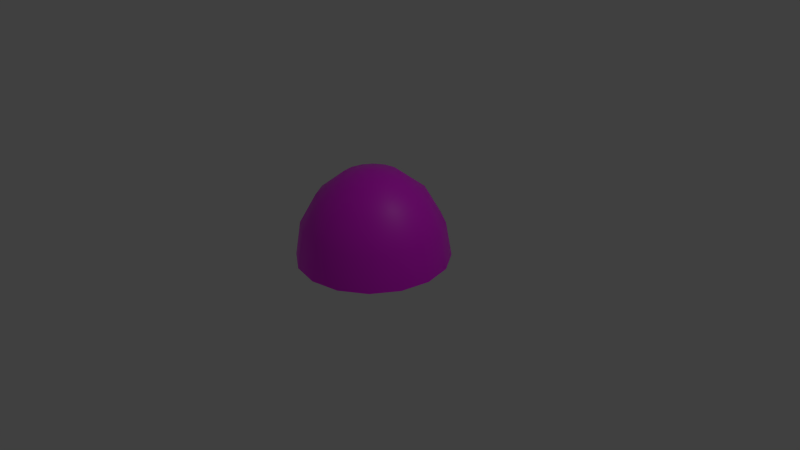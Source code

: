 # Source: melon_half.blend  (saved by Blender 2.92.15; exported with 4.5.12 LTS)
import bpy
from mathutils import Matrix  # noqa: F401  (used for matrix-valued properties, if any)

bpy.ops.wm.read_factory_settings(use_empty=True)
scene = bpy.context.scene
scene.name = 'Scene'

# ---- collections
col_collection_1 = bpy.data.collections.new('Collection 1'); scene.collection.children.link(col_collection_1)

# ---- images (referenced by path relative to the original .blend; pixels are not part of the script)
import os
ASSET_DIR = os.environ.get("B2B_ASSET_DIR", "")  # directory of the original .blend (textures are referenced by path, not embedded)
HERE = os.path.dirname(os.path.abspath(__file__))  # packed textures are extracted next to this script under _unpacked/

def load_image(name, relpath, width, height, colorspace="sRGB"):
    """Load a texture the original file referenced (path relative to the .blend, or extracted next to this script)."""
    p = next((c for c in (os.path.join(HERE, relpath), os.path.join(ASSET_DIR, relpath)) if relpath and os.path.exists(c)), "")
    if p:
        img = bpy.data.images.load(p, check_existing=True)
        img.name = name
    else:  # same state as the original file: an image datablock whose file is absent (Cycles renders it pink)
        img = bpy.data.images.new(name, width, height)
        img.source = "FILE"
        img.filepath = "//" + (relpath or name)
    img.colorspace_settings.name = colorspace
    return img
img_dif_png = load_image('dif.png', 'dif.png', 1024, 1024, 'sRGB')

# ---- materials (node trees are filled in below, after node groups)
mat_material = bpy.data.materials.new('Material')
mat_material.use_transparent_shadow = False

# ---- material node trees
mat_material.use_nodes = True; mat_material.node_tree.nodes.clear()
_N = mat_material.node_tree.nodes; _L = mat_material.node_tree.links
n0 = _N.new('ShaderNodeBsdfPrincipled'); n0.name = 'Principled BSDF'; n0.location = (10, 300)
n0.distribution = 'GGX'
n0.subsurface_method = 'BURLEY'
n0.inputs[3].default_value = 1.45
n0.inputs[27].default_value = (0.0, 0.0, 0.0, 1.0)
n0.inputs[28].default_value = 1.0
n1 = _N.new('ShaderNodeOutputMaterial'); n1.name = 'Material Output'; n1.location = (300, 300)
n2 = _N.new('ShaderNodeTexImage'); n2.name = 'Image Texture'; n2.location = (-328, 173)
n2.image = img_dif_png
_L.new(n0.outputs[0], n1.inputs[0])
_L.new(n2.outputs[0], n0.inputs[0])
n1.is_active_output = True

# ---- world
world_world = bpy.data.worlds.new('World'); scene.world = world_world
world_world.color = (0.05088, 0.05088, 0.05088)
world_world.use_sun_shadow = False
world_world.sun_shadow_jitter_overblur = 0.0
world_world.cycles.sampling_method = 'MANUAL'
world_world.cycles.sample_map_resolution = 256

# ---- cameras
cam_camera = bpy.data.cameras.new('Camera')
cam_camera.clip_end = 100.0
cam_camera.lens = 35.0
cam_camera.sensor_width = 32.0
cam_camera.sensor_height = 18.0
cam_camera.ortho_scale = 7.314
cam_camera.dof.focus_distance = 0.0
cam_camera.dof.aperture_fstop = 128.0

# ---- lights
light_lamp_001 = bpy.data.lights.new('Lamp.001', 'POINT')
light_lamp_001.transmission_factor = 0.0
light_lamp_001.cutoff_distance = 30.0
light_lamp_001.energy = 100.0
light_lamp_001.shadow_buffer_clip_start = 1.001
light_lamp_001.shadow_soft_size = 0.1
light_lamp_001.shadow_maximum_resolution = 0.006
light_lamp_001.use_absolute_resolution = True
light_lamp_001.cycles.use_multiple_importance_sampling = False
light_lamp = bpy.data.lights.new('Lamp', 'POINT')
light_lamp.transmission_factor = 0.0
light_lamp.cutoff_distance = 30.0
light_lamp.energy = 100.0
light_lamp.shadow_buffer_clip_start = 1.001
light_lamp.shadow_soft_size = 0.1
light_lamp.shadow_maximum_resolution = 0.006
light_lamp.use_absolute_resolution = True
light_lamp.cycles.use_multiple_importance_sampling = False

# ---- meshes
me_sphere_002 = bpy.data.meshes.new('Sphere.002')
me_sphere_002.from_pydata([(-1.0, 0.0, -5.136e-08), (-0.9239, 0.0, -0.4549), (-0.7071, 0.0, -0.8405), (-0.3827, 0.0, -1.098), (-0.9239, 0.3827, -7.025e-08), (-0.8536, 0.3536, -0.4549), (-0.6533, 0.2706, -0.8405), (-0.3536, 0.1464, -1.098), (-0.7071, 0.7071, -7.025e-08), (-0.6533, 0.6533, -0.4549), (-0.5, 0.5, -0.8405), (-0.2706, 0.2706, -1.098), (-0.3827, 0.9239, -7.025e-08), (-0.3536, 0.8536, -0.4549), (-0.2706, 0.6533, -0.8405), (-0.1464, 0.3536, -1.098), (-1.212e-07, 1.0, -7.025e-08), (-1.212e-07, 0.9239, -0.4549), (-1.361e-07, 0.7071, -0.8405), (-1.361e-07, 0.3827, -1.098), (0.3827, 0.9239, -7.025e-08), (0.3536, 0.8536, -0.4549), (0.2706, 0.6533, -0.8405), (0.1464, 0.3536, -1.098), (0.7071, 0.7071, -7.025e-08), (0.6533, 0.6533, -0.4549), (0.5, 0.5, -0.8405), (0.2706, 0.2706, -1.098), (0.9239, 0.3827, -7.025e-08), (0.8536, 0.3536, -0.4549), (0.6533, 0.2706, -0.8405), (0.3536, 0.1464, -1.098), (1.0, -2.98e-08, -7.025e-08), (0.9239, -8.941e-08, -0.4549), (0.7071, -2.98e-08, -0.8405), (0.3827, -2.98e-08, -1.098), (0.9239, -0.3827, -7.025e-08), (0.8536, -0.3536, -0.4549), (0.6533, -0.2706, -0.8405), (0.3536, -0.1464, -1.098), (0.7071, -0.7071, -7.025e-08), (0.6533, -0.6533, -0.4549), (0.5, -0.5, -0.8405), (0.2706, -0.2706, -1.098), (0.3827, -0.9239, -7.025e-08), (0.3536, -0.8536, -0.4549), (0.2706, -0.6533, -0.8405), (0.1464, -0.3536, -1.098), (-1.808e-07, -1.0, -7.025e-08), (-2.404e-07, -0.9239, -0.4549), (-1.659e-07, -0.7071, -0.8405), (-1.659e-07, -0.3827, -1.098), (-0.3827, -0.9239, -7.025e-08), (-0.3536, -0.8536, -0.4549), (-0.2706, -0.6533, -0.8405), (-0.1464, -0.3536, -1.098), (-1.51e-07, 0.0, -1.19), (-0.7071, -0.7071, -7.025e-08), (-0.6533, -0.6533, -0.4549), (-0.5, -0.5, -0.8405), (-0.2706, -0.2706, -1.098), (-0.9239, -0.3827, -7.025e-08), (-0.8536, -0.3536, -0.4549), (-0.6533, -0.2706, -0.8405), (-0.3536, -0.1464, -1.098), (-1.0, 0.0, -5.136e-08), (-0.9239, 0.3827, -7.025e-08), (-0.7071, 0.7071, -7.025e-08), (-0.3827, 0.9239, -7.025e-08), (-1.212e-07, 1.0, -7.025e-08), (0.3827, 0.9239, -7.025e-08), (0.7071, 0.7071, -7.025e-08), (0.9239, 0.3827, -7.025e-08), (1.0, -2.98e-08, -7.025e-08), (0.9239, -0.3827, -7.025e-08), (0.7071, -0.7071, -7.025e-08), (0.3827, -0.9239, -7.025e-08), (-1.808e-07, -1.0, -7.025e-08), (-0.3827, -0.9239, -7.025e-08), (-0.7071, -0.7071, -7.025e-08), (-0.9239, -0.3827, -7.025e-08)], [], [(3, 2, 6, 7), (2, 1, 5, 6), (1, 0, 4, 5), (6, 5, 9, 10), (5, 4, 8, 9), (7, 6, 10, 11), (10, 9, 13, 14), (9, 8, 12, 13), (11, 10, 14, 15), (14, 13, 17, 18), (13, 12, 16, 17), (15, 14, 18, 19), (18, 17, 21, 22), (17, 16, 20, 21), (19, 18, 22, 23), (22, 21, 25, 26), (21, 20, 24, 25), (23, 22, 26, 27), (26, 25, 29, 30), (25, 24, 28, 29), (27, 26, 30, 31), (30, 29, 33, 34), (29, 28, 32, 33), (31, 30, 34, 35), (34, 33, 37, 38), (33, 32, 36, 37), (35, 34, 38, 39), (38, 37, 41, 42), (37, 36, 40, 41), (39, 38, 42, 43), (42, 41, 45, 46), (41, 40, 44, 45), (43, 42, 46, 47), (46, 45, 49, 50), (45, 44, 48, 49), (47, 46, 50, 51), (50, 49, 53, 54), (49, 48, 52, 53), (51, 50, 54, 55), (54, 53, 58, 59), (53, 52, 57, 58), (55, 54, 59, 60), (59, 58, 62, 63), (58, 57, 61, 62), (60, 59, 63, 64), (56, 3, 7), (56, 7, 11), (56, 11, 15), (56, 15, 19), (56, 19, 23), (56, 23, 27), (56, 27, 31), (56, 31, 35), (56, 35, 39), (56, 39, 43), (56, 43, 47), (56, 47, 51), (56, 51, 55), (56, 55, 60), (56, 60, 64), (63, 62, 1, 2), (62, 61, 0, 1), (56, 64, 3), (64, 63, 2, 3), (65, 80, 66), (80, 79, 78), (66, 80, 67), (68, 67, 80), (69, 68, 80), (78, 77, 80), (77, 69, 80), (70, 69, 77), (71, 70, 77), (71, 77, 76), (71, 76, 75), (72, 71, 73), (71, 75, 73), (75, 74, 73)])
me_sphere_002.polygons.foreach_set('use_smooth', [True] * 78)
_uv = me_sphere_002.uv_layers.new(name='UVMap')
_uv.uv.foreach_set('vector', [0.4084, 0.3985, 0.3877, 0.4799, 0.3383, 0.463, 0.3783, 0.3859, 0.3877, 0.4799, 0.3687, 0.5563, 0.3081, 0.5391, 0.3383, 0.463, 0.3687, 0.5563, 0.35, 0.6315, 0.2854, 0.6164, 0.3081, 0.5391, 0.3383, 0.463, 0.3081, 0.5391, 0.2444, 0.5149, 0.2893, 0.4355, 0.3081, 0.5391, 0.2854, 0.6164, 0.2155, 0.6004, 0.2444, 0.5149, 0.3783, 0.3859, 0.3383, 0.463, 0.2893, 0.4355, 0.3514, 0.3644, 0.2893, 0.4355, 0.2444, 0.5149, 0.1727, 0.4799, 0.24, 0.3938, 0.2444, 0.5149, 0.2155, 0.6004, 0.1334, 0.5823, 0.1727, 0.4799, 0.3514, 0.3644, 0.2893, 0.4355, 0.24, 0.3938, 0.3298, 0.3332, 0.24, 0.3938, 0.1727, 0.4799, 0.0858, 0.4256, 0.1914, 0.33, 0.1727, 0.4799, 0.1334, 0.5823, 0.02723, 0.5598, 0.0858, 0.4256, 0.3298, 0.3332, 0.24, 0.3938, 0.1914, 0.33, 0.3174, 0.291, 0.6214, 0.4381, 0.6734, 0.5603, 0.5758, 0.5733, 0.5547, 0.4715, 0.6734, 0.5603, 0.6734, 0.7032, 0.5673, 0.6807, 0.5758, 0.5733, 0.5365, 0.3535, 0.6214, 0.4381, 0.5547, 0.4715, 0.5072, 0.3817, 0.5547, 0.4715, 0.5758, 0.5733, 0.4979, 0.5743, 0.4945, 0.4859, 0.5758, 0.5733, 0.5673, 0.6807, 0.4851, 0.6626, 0.4979, 0.5743, 0.5072, 0.3817, 0.5547, 0.4715, 0.4945, 0.4859, 0.4744, 0.3974, 0.4945, 0.4859, 0.4979, 0.5743, 0.4309, 0.568, 0.4396, 0.4878, 0.4979, 0.5743, 0.4851, 0.6626, 0.4152, 0.6466, 0.4309, 0.568, 0.4744, 0.3974, 0.4945, 0.4859, 0.4396, 0.4878, 0.4412, 0.4025, 0.4396, 0.4878, 0.4309, 0.568, 0.3693, 0.5563, 0.3883, 0.4799, 0.4309, 0.568, 0.4152, 0.6466, 0.3506, 0.6315, 0.3693, 0.5563, 0.4412, 0.4025, 0.4396, 0.4878, 0.3883, 0.4799, 0.409, 0.3985, 0.3883, 0.4799, 0.3693, 0.5563, 0.3087, 0.5391, 0.3389, 0.463, 0.3693, 0.5563, 0.3506, 0.6315, 0.286, 0.6164, 0.3087, 0.5391, 0.409, 0.3985, 0.3883, 0.4799, 0.3389, 0.463, 0.3789, 0.3859, 0.3389, 0.463, 0.3087, 0.5391, 0.245, 0.5149, 0.2899, 0.4355, 0.3087, 0.5391, 0.286, 0.6164, 0.2161, 0.6004, 0.245, 0.5149, 0.3789, 0.3859, 0.3389, 0.463, 0.2899, 0.4355, 0.352, 0.3644, 0.2899, 0.4355, 0.245, 0.5149, 0.1733, 0.4799, 0.2406, 0.3938, 0.245, 0.5149, 0.2161, 0.6004, 0.134, 0.5823, 0.1733, 0.4799, 0.352, 0.3644, 0.2899, 0.4355, 0.2406, 0.3938, 0.3304, 0.3332, 0.2406, 0.3938, 0.1733, 0.4799, 0.0864, 0.4256, 0.192, 0.33, 0.1733, 0.4799, 0.134, 0.5823, 0.02784, 0.5598, 0.0864, 0.4256, 0.3304, 0.3332, 0.2406, 0.3938, 0.192, 0.33, 0.318, 0.291, 0.6208, 0.4381, 0.6728, 0.5603, 0.5752, 0.5733, 0.5541, 0.4715, 0.6728, 0.5603, 0.6728, 0.7032, 0.5667, 0.6807, 0.5752, 0.5733, 0.5359, 0.3535, 0.6208, 0.4381, 0.5541, 0.4715, 0.5066, 0.3817, 0.5541, 0.4715, 0.5752, 0.5733, 0.4973, 0.5743, 0.4939, 0.4859, 0.5752, 0.5733, 0.5667, 0.6807, 0.4845, 0.6626, 0.4973, 0.5743, 0.5066, 0.3817, 0.5541, 0.4715, 0.4939, 0.4859, 0.4738, 0.3974, 0.4939, 0.4859, 0.4973, 0.5743, 0.4303, 0.568, 0.439, 0.4878, 0.4973, 0.5743, 0.4845, 0.6626, 0.4146, 0.6466, 0.4303, 0.568, 0.4738, 0.3974, 0.4939, 0.4859, 0.439, 0.4878, 0.4406, 0.4025, 0.4349, 0.3018, 0.4084, 0.3985, 0.3783, 0.3859, 0.4349, 0.3018, 0.3783, 0.3859, 0.3514, 0.3644, 0.4349, 0.3018, 0.3514, 0.3644, 0.3298, 0.3332, 0.4349, 0.3018, 0.3298, 0.3332, 0.3174, 0.291, 0.4355, 0.3018, 0.5365, 0.3535, 0.5072, 0.3817, 0.4355, 0.3018, 0.5072, 0.3817, 0.4744, 0.3974, 0.4355, 0.3018, 0.4744, 0.3974, 0.4412, 0.4025, 0.4355, 0.3018, 0.4412, 0.4025, 0.409, 0.3985, 0.4355, 0.3018, 0.409, 0.3985, 0.3789, 0.3859, 0.4355, 0.3018, 0.3789, 0.3859, 0.352, 0.3644, 0.4355, 0.3018, 0.352, 0.3644, 0.3304, 0.3332, 0.4355, 0.3018, 0.3304, 0.3332, 0.318, 0.291, 0.4349, 0.3018, 0.5359, 0.3535, 0.5066, 0.3817, 0.4349, 0.3018, 0.5066, 0.3817, 0.4738, 0.3974, 0.4349, 0.3018, 0.4738, 0.3974, 0.4406, 0.4025, 0.439, 0.4878, 0.4303, 0.568, 0.3687, 0.5563, 0.3877, 0.4799, 0.4303, 0.568, 0.4146, 0.6466, 0.35, 0.6315, 0.3687, 0.5563, 0.4349, 0.3018, 0.4406, 0.4025, 0.4084, 0.3985, 0.4406, 0.4025, 0.439, 0.4878, 0.3877, 0.4799, 0.4084, 0.3985, 0.5387, 0.2334, 0.5554, 0.1495, 0.5554, 0.3174, 0.5554, 0.1495, 0.603, 0.07826, 0.6742, 0.03068, 0.5554, 0.3174, 0.5554, 0.1495, 0.603, 0.3886, 0.6742, 0.4362, 0.603, 0.3886, 0.5554, 0.1495, 0.7581, 0.4529, 0.6742, 0.4362, 0.5554, 0.1495, 0.6742, 0.03068, 0.7581, 0.01398, 0.5554, 0.1495, 0.7581, 0.01398, 0.7581, 0.4529, 0.5554, 0.1495, 0.8421, 0.4362, 0.7581, 0.4529, 0.7581, 0.01398, 0.9133, 0.3886, 0.8421, 0.4362, 0.7581, 0.01398, 0.9133, 0.3886, 0.7581, 0.01398, 0.8421, 0.03068, 0.9133, 0.3886, 0.8421, 0.03068, 0.9133, 0.07826, 0.9609, 0.3174, 0.9133, 0.3886, 0.9776, 0.2334, 0.9133, 0.3886, 0.9133, 0.07826, 0.9776, 0.2334, 0.9133, 0.07826, 0.9609, 0.1495, 0.9776, 0.2334])
me_sphere_002.materials.append(mat_material)
me_sphere_002.use_remesh_preserve_volume = False
me_sphere_002.use_remesh_preserve_attributes = False
me_sphere_002.use_mirror_vertex_groups = False
me_sphere_002.update()
me_sphere_001 = bpy.data.meshes.new('Sphere.001')
me_sphere_001.from_pydata([(-0.3827, 0.0, 1.098), (-0.7071, 0.0, 0.8405), (-0.9239, 0.0, 0.4549), (-1.0, 0.0, -5.136e-08), (-0.3536, 0.1464, 1.098), (-0.6533, 0.2706, 0.8405), (-0.8536, 0.3536, 0.4549), (-0.9239, 0.3827, -7.025e-08), (-0.2706, 0.2706, 1.098), (-0.5, 0.5, 0.8405), (-0.6533, 0.6533, 0.4549), (-0.7071, 0.7071, -7.025e-08), (-0.1464, 0.3536, 1.098), (-0.2706, 0.6533, 0.8405), (-0.3536, 0.8536, 0.4549), (-0.3827, 0.9239, -7.025e-08), (-1.212e-07, 0.3827, 1.098), (-1.361e-07, 0.7071, 0.8405), (-1.212e-07, 0.9239, 0.4549), (-1.212e-07, 1.0, -7.025e-08), (-2.088e-07, -1.395e-07, 1.19), (0.1464, 0.3536, 1.098), (0.2706, 0.6533, 0.8405), (0.3536, 0.8536, 0.4549), (0.3827, 0.9239, -7.025e-08), (0.2706, 0.2706, 1.098), (0.5, 0.5, 0.8405), (0.6533, 0.6533, 0.4549), (0.7071, 0.7071, -7.025e-08), (0.3536, 0.1464, 1.098), (0.6533, 0.2706, 0.8405), (0.8536, 0.3536, 0.4549), (0.9239, 0.3827, -7.025e-08), (0.3827, -2.98e-08, 1.098), (0.7071, -2.98e-08, 0.8405), (0.9239, -8.941e-08, 0.4549), (1.0, -2.98e-08, -7.025e-08), (0.3536, -0.1464, 1.098), (0.6533, -0.2706, 0.8405), (0.8536, -0.3536, 0.4549), (0.9239, -0.3827, -7.025e-08), (0.2706, -0.2706, 1.098), (0.5, -0.5, 0.8405), (0.6533, -0.6533, 0.4549), (0.7071, -0.7071, -7.025e-08), (0.1464, -0.3536, 1.098), (0.2706, -0.6533, 0.8405), (0.3536, -0.8536, 0.4549), (0.3827, -0.9239, -7.025e-08), (-1.659e-07, -0.3827, 1.098), (-1.659e-07, -0.7071, 0.8405), (-2.404e-07, -0.9239, 0.4549), (-1.808e-07, -1.0, -7.025e-08), (-0.1464, -0.3536, 1.098), (-0.2706, -0.6533, 0.8405), (-0.3536, -0.8536, 0.4549), (-0.3827, -0.9239, -7.025e-08), (-0.2706, -0.2706, 1.098), (-0.5, -0.5, 0.8405), (-0.6533, -0.6533, 0.4549), (-0.7071, -0.7071, -7.025e-08), (-0.3536, -0.1464, 1.098), (-0.6533, -0.2706, 0.8405), (-0.8536, -0.3536, 0.4549), (-0.9239, -0.3827, -7.025e-08), (-1.0, 0.0, -5.136e-08), (-0.9239, 0.3827, -7.025e-08), (-0.7071, 0.7071, -7.025e-08), (-0.3827, 0.9239, -7.025e-08), (-1.212e-07, 1.0, -7.025e-08), (0.3827, 0.9239, -7.025e-08), (0.7071, 0.7071, -7.025e-08), (0.9239, 0.3827, -7.025e-08), (1.0, -2.98e-08, -7.025e-08), (0.9239, -0.3827, -7.025e-08), (0.7071, -0.7071, -7.025e-08), (0.3827, -0.9239, -7.025e-08), (-1.808e-07, -1.0, -7.025e-08), (-0.3827, -0.9239, -7.025e-08), (-0.7071, -0.7071, -7.025e-08), (-0.9239, -0.3827, -7.025e-08)], [], [(2, 1, 5, 6), (1, 0, 4, 5), (3, 2, 6, 7), (5, 4, 8, 9), (7, 6, 10, 11), (6, 5, 9, 10), (9, 8, 12, 13), (11, 10, 14, 15), (10, 9, 13, 14), (13, 12, 16, 17), (15, 14, 18, 19), (14, 13, 17, 18), (17, 16, 21, 22), (19, 18, 23, 24), (18, 17, 22, 23), (22, 21, 25, 26), (24, 23, 27, 28), (23, 22, 26, 27), (26, 25, 29, 30), (28, 27, 31, 32), (27, 26, 30, 31), (30, 29, 33, 34), (32, 31, 35, 36), (31, 30, 34, 35), (34, 33, 37, 38), (36, 35, 39, 40), (35, 34, 38, 39), (38, 37, 41, 42), (40, 39, 43, 44), (39, 38, 42, 43), (42, 41, 45, 46), (44, 43, 47, 48), (43, 42, 46, 47), (46, 45, 49, 50), (48, 47, 51, 52), (47, 46, 50, 51), (50, 49, 53, 54), (52, 51, 55, 56), (51, 50, 54, 55), (54, 53, 57, 58), (56, 55, 59, 60), (55, 54, 58, 59), (58, 57, 61, 62), (60, 59, 63, 64), (59, 58, 62, 63), (0, 20, 4), (4, 20, 8), (8, 20, 12), (12, 20, 16), (16, 20, 21), (21, 20, 25), (25, 20, 29), (29, 20, 33), (33, 20, 37), (37, 20, 41), (41, 20, 45), (45, 20, 49), (49, 20, 53), (53, 20, 57), (57, 20, 61), (62, 61, 0, 1), (61, 20, 0), (64, 63, 2, 3), (63, 62, 1, 2), (79, 80, 78), (70, 71, 73), (74, 75, 69), (70, 73, 69), (67, 78, 80), (68, 77, 78), (75, 68, 69), (77, 75, 76), (77, 68, 75), (67, 68, 78), (66, 67, 80), (65, 66, 80), (71, 72, 73), (73, 74, 69)])
me_sphere_001.polygons.foreach_set('use_smooth', [True] * 78)
_uv = me_sphere_001.uv_layers.new(name='UVMap')
_uv.uv.foreach_set('vector', [0.3314, 0.7067, 0.3123, 0.7831, 0.2611, 0.7752, 0.2697, 0.695, 0.3123, 0.7831, 0.2917, 0.8645, 0.2595, 0.8605, 0.2611, 0.7752, 0.35, 0.6315, 0.3314, 0.7067, 0.2697, 0.695, 0.2854, 0.6164, 0.2611, 0.7752, 0.2595, 0.8605, 0.2263, 0.8656, 0.2062, 0.7771, 0.2854, 0.6164, 0.2697, 0.695, 0.2028, 0.6887, 0.2155, 0.6004, 0.2697, 0.695, 0.2611, 0.7752, 0.2062, 0.7771, 0.2028, 0.6887, 0.2062, 0.7771, 0.2263, 0.8656, 0.1935, 0.8813, 0.146, 0.7915, 0.2155, 0.6004, 0.2028, 0.6887, 0.1249, 0.6897, 0.1334, 0.5823, 0.2028, 0.6887, 0.2062, 0.7771, 0.146, 0.7915, 0.1249, 0.6897, 0.146, 0.7915, 0.1935, 0.8813, 0.1642, 0.9095, 0.07922, 0.8249, 0.1334, 0.5823, 0.1249, 0.6897, 0.02723, 0.7027, 0.02723, 0.5598, 0.1249, 0.6897, 0.146, 0.7915, 0.07922, 0.8249, 0.02723, 0.7027, 0.5092, 0.933, 0.3833, 0.972, 0.3708, 0.9298, 0.4607, 0.8692, 0.6734, 0.7032, 0.6149, 0.8374, 0.528, 0.7831, 0.5673, 0.6807, 0.6149, 0.8374, 0.5092, 0.933, 0.4607, 0.8692, 0.528, 0.7831, 0.4607, 0.8692, 0.3708, 0.9298, 0.3492, 0.8986, 0.4114, 0.8275, 0.5673, 0.6807, 0.528, 0.7831, 0.4562, 0.7481, 0.4851, 0.6626, 0.528, 0.7831, 0.4607, 0.8692, 0.4114, 0.8275, 0.4562, 0.7481, 0.4114, 0.8275, 0.3492, 0.8986, 0.3224, 0.8771, 0.3624, 0.8, 0.4851, 0.6626, 0.4562, 0.7481, 0.3925, 0.7239, 0.4152, 0.6466, 0.4562, 0.7481, 0.4114, 0.8275, 0.3624, 0.8, 0.3925, 0.7239, 0.3624, 0.8, 0.3224, 0.8771, 0.2923, 0.8645, 0.313, 0.7831, 0.4152, 0.6466, 0.3925, 0.7239, 0.332, 0.7067, 0.3506, 0.6315, 0.3925, 0.7239, 0.3624, 0.8, 0.313, 0.7831, 0.332, 0.7067, 0.313, 0.7831, 0.2923, 0.8645, 0.2601, 0.8605, 0.2617, 0.7752, 0.3506, 0.6315, 0.332, 0.7067, 0.2703, 0.695, 0.286, 0.6164, 0.332, 0.7067, 0.313, 0.7831, 0.2617, 0.7752, 0.2703, 0.695, 0.2617, 0.7752, 0.2601, 0.8605, 0.2269, 0.8656, 0.2068, 0.7771, 0.286, 0.6164, 0.2703, 0.695, 0.2034, 0.6887, 0.2161, 0.6004, 0.2703, 0.695, 0.2617, 0.7752, 0.2068, 0.7771, 0.2034, 0.6887, 0.2068, 0.7771, 0.2269, 0.8656, 0.1941, 0.8813, 0.1466, 0.7915, 0.2161, 0.6004, 0.2034, 0.6887, 0.1255, 0.6897, 0.134, 0.5823, 0.2034, 0.6887, 0.2068, 0.7771, 0.1466, 0.7915, 0.1255, 0.6897, 0.1466, 0.7915, 0.1941, 0.8813, 0.1648, 0.9095, 0.07982, 0.8249, 0.134, 0.5823, 0.1255, 0.6897, 0.02784, 0.7027, 0.02784, 0.5598, 0.1255, 0.6897, 0.1466, 0.7915, 0.07982, 0.8249, 0.02784, 0.7027, 0.5086, 0.933, 0.3827, 0.972, 0.3702, 0.9298, 0.4601, 0.8692, 0.6728, 0.7032, 0.6143, 0.8374, 0.5274, 0.7831, 0.5667, 0.6807, 0.6143, 0.8374, 0.5086, 0.933, 0.4601, 0.8692, 0.5274, 0.7831, 0.4601, 0.8692, 0.3702, 0.9298, 0.3486, 0.8986, 0.4108, 0.8275, 0.5667, 0.6807, 0.5274, 0.7831, 0.4556, 0.7481, 0.4845, 0.6626, 0.5274, 0.7831, 0.4601, 0.8692, 0.4108, 0.8275, 0.4556, 0.7481, 0.4108, 0.8275, 0.3486, 0.8986, 0.3218, 0.8771, 0.3618, 0.8, 0.4845, 0.6626, 0.4556, 0.7481, 0.3919, 0.7239, 0.4146, 0.6466, 0.4556, 0.7481, 0.4108, 0.8275, 0.3618, 0.8, 0.3919, 0.7239, 0.2917, 0.8645, 0.2651, 0.9612, 0.2595, 0.8605, 0.2595, 0.8605, 0.2651, 0.9612, 0.2263, 0.8656, 0.2263, 0.8656, 0.2651, 0.9612, 0.1935, 0.8813, 0.1935, 0.8813, 0.2651, 0.9612, 0.1642, 0.9095, 0.3833, 0.972, 0.2657, 0.9612, 0.3708, 0.9298, 0.3708, 0.9298, 0.2657, 0.9612, 0.3492, 0.8986, 0.3492, 0.8986, 0.2657, 0.9612, 0.3224, 0.8771, 0.3224, 0.8771, 0.2657, 0.9612, 0.2923, 0.8645, 0.2923, 0.8645, 0.2657, 0.9612, 0.2601, 0.8605, 0.2601, 0.8605, 0.2657, 0.9612, 0.2269, 0.8656, 0.2269, 0.8656, 0.2657, 0.9612, 0.1941, 0.8813, 0.1941, 0.8813, 0.2657, 0.9612, 0.1648, 0.9095, 0.3827, 0.972, 0.2651, 0.9612, 0.3702, 0.9298, 0.3702, 0.9298, 0.2651, 0.9612, 0.3486, 0.8986, 0.3486, 0.8986, 0.2651, 0.9612, 0.3218, 0.8771, 0.3618, 0.8, 0.3218, 0.8771, 0.2917, 0.8645, 0.3123, 0.7831, 0.3218, 0.8771, 0.2651, 0.9612, 0.2917, 0.8645, 0.4146, 0.6466, 0.3919, 0.7239, 0.3314, 0.7067, 0.35, 0.6315, 0.3919, 0.7239, 0.3618, 0.8, 0.3123, 0.7831, 0.3314, 0.7067, 0.6049, 0.08233, 0.6751, 0.03547, 0.5581, 0.1525, 0.9575, 0.3179, 0.9107, 0.3881, 0.7578, 0.4514, 0.6751, 0.4349, 0.6049, 0.3881, 0.974, 0.2352, 0.9575, 0.3179, 0.7578, 0.4514, 0.974, 0.2352, 0.9107, 0.08233, 0.5581, 0.1525, 0.6751, 0.03547, 0.9575, 0.1525, 0.5416, 0.2352, 0.5581, 0.1525, 0.6049, 0.3881, 0.9575, 0.1525, 0.974, 0.2352, 0.5416, 0.2352, 0.6049, 0.3881, 0.5581, 0.3179, 0.5416, 0.2352, 0.9575, 0.1525, 0.6049, 0.3881, 0.9107, 0.08233, 0.9575, 0.1525, 0.5581, 0.1525, 0.8405, 0.03547, 0.9107, 0.08233, 0.6751, 0.03547, 0.7578, 0.01901, 0.8405, 0.03547, 0.6751, 0.03547, 0.9107, 0.3881, 0.8405, 0.4349, 0.7578, 0.4514, 0.7578, 0.4514, 0.6751, 0.4349, 0.974, 0.2352])
me_sphere_001.materials.append(mat_material)
me_sphere_001.use_remesh_preserve_volume = False
me_sphere_001.use_remesh_preserve_attributes = False
me_sphere_001.use_mirror_vertex_groups = False
me_sphere_001.update()

# ---- objects
ob_lamp_001 = bpy.data.objects.new('Lamp.001', light_lamp_001)
ob_sphere_001 = bpy.data.objects.new('Sphere.001', me_sphere_002)
ob_sphere = bpy.data.objects.new('Sphere', me_sphere_001)
ob_lamp = bpy.data.objects.new('Lamp', light_lamp)
ob_camera = bpy.data.objects.new('Camera', cam_camera)

# ---- transforms, parenting, visibility, modifiers, constraints
ob_lamp_001.location = (0.2169, -0.07512, -2.439)
ob_lamp_001.rotation_euler = (0.6503, 0.05522, 1.866)
ob_lamp_001.lock_rotations_4d = False
ob_lamp_001.empty_display_type = 'ARROWS'
ob_lamp_001.color = (0.0, 0.0, 0.0, 0.0)
ob_lamp_001.lineart.crease_threshold = 0.0
ob_sphere_001.location = (0.0, 0.0, 0.0)
ob_sphere_001.hide_render = True
ob_sphere_001.lineart.crease_threshold = 0.0
ob_sphere.location = (0.0, 0.0, 0.0)
ob_sphere.lineart.crease_threshold = 0.0
ob_lamp.location = (4.076, 1.005, 5.904)
ob_lamp.rotation_euler = (0.6503, 0.05522, 1.866)
ob_lamp.lock_rotations_4d = False
ob_lamp.empty_display_type = 'ARROWS'
ob_lamp.color = (0.0, 0.0, 0.0, 0.0)
ob_lamp.lineart.crease_threshold = 0.0
ob_camera.location = (7.481, -6.508, 5.344)
ob_camera.rotation_euler = (1.109, 0.01082, 0.8149)
ob_camera.lock_rotations_4d = False
ob_camera.empty_display_type = 'ARROWS'
ob_camera.color = (0.0, 0.0, 0.0, 0.0)
ob_camera.display_type = 'WIRE'
ob_camera.lineart.crease_threshold = 0.0

# ---- collection membership
col_collection_1.objects.link(ob_lamp_001)
col_collection_1.objects.link(ob_sphere_001)
col_collection_1.objects.link(ob_sphere)
col_collection_1.objects.link(ob_lamp)
col_collection_1.objects.link(ob_camera)

# ---- scene / render settings (as saved in the file)
scene.camera = ob_camera
scene.frame_start = 1; scene.frame_end = 250; scene.frame_set(1)
scene.render.engine = 'BLENDER_EEVEE_NEXT'
scene.render.image_settings.color_mode = 'RGB'
scene.render.image_settings.compression = 90
scene.render.resolution_percentage = 50
scene.render.dither_intensity = 0.0
scene.render.bake_margin = 2
scene.cycles.use_denoising = False
scene.cycles.samples = 10
scene.cycles.sampling_pattern = 'TABULATED_SOBOL'
scene.cycles.light_sampling_threshold = 0.0
scene.cycles.use_adaptive_sampling = False
scene.cycles.use_light_tree = False
scene.cycles.blur_glossy = 0.0
scene.cycles.volume_bounces = 1
scene.cycles.pixel_filter_type = 'GAUSSIAN'
scene.cycles.sample_clamp_indirect = 0.0
scene.view_settings.view_transform = 'Standard'
bpy.context.view_layer.update()
